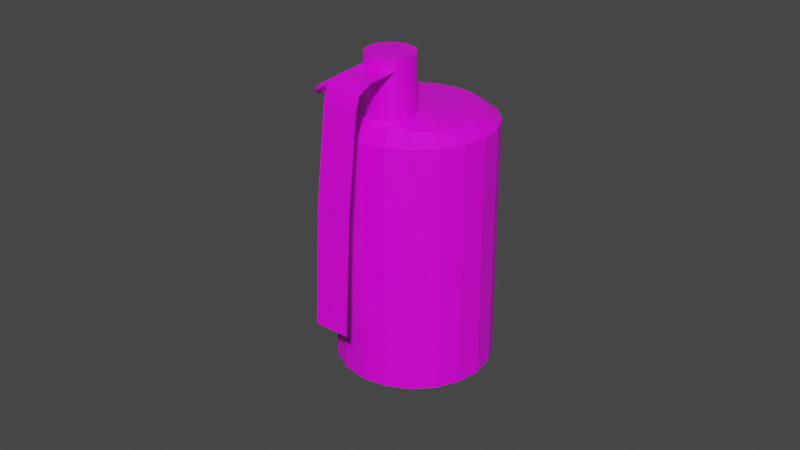 # Source: smoke_grenade.blend  (saved by Blender 3.0.42; exported with 4.5.12 LTS)
import bpy
from mathutils import Matrix  # noqa: F401  (used for matrix-valued properties, if any)

bpy.ops.wm.read_factory_settings(use_empty=True)
scene = bpy.context.scene
scene.name = 'Scene'

# ---- collections
col_collection = bpy.data.collections.new('Collection'); scene.collection.children.link(col_collection)

# ---- images (referenced by path relative to the original .blend; pixels are not part of the script)
import os
ASSET_DIR = os.environ.get("B2B_ASSET_DIR", "")  # directory of the original .blend (textures are referenced by path, not embedded)
HERE = os.path.dirname(os.path.abspath(__file__))  # packed textures are extracted next to this script under _unpacked/

def load_image(name, relpath, width, height, colorspace="sRGB"):
    """Load a texture the original file referenced (path relative to the .blend, or extracted next to this script)."""
    p = next((c for c in (os.path.join(HERE, relpath), os.path.join(ASSET_DIR, relpath)) if relpath and os.path.exists(c)), "")
    if p:
        img = bpy.data.images.load(p, check_existing=True)
        img.name = name
    else:  # same state as the original file: an image datablock whose file is absent (Cycles renders it pink)
        img = bpy.data.images.new(name, width, height)
        img.source = "FILE"
        img.filepath = "//" + (relpath or name)
    img.colorspace_settings.name = colorspace
    return img
img_texture = load_image('texture', 'texture.png', 1024, 1024, 'sRGB')

# ---- materials (node trees are filled in below, after node groups)
mat_material = bpy.data.materials.new('Material')
mat_material.alpha_threshold = 0.0
mat_material.use_transparent_shadow = False
mat_material.line_color = (0.0, 0.0, 0.0, 1.0)

# ---- material node trees
mat_material.use_nodes = True; mat_material.node_tree.nodes.clear()
_N = mat_material.node_tree.nodes; _L = mat_material.node_tree.links
n0 = _N.new('ShaderNodeOutputMaterial'); n0.name = 'Material Output'; n0.location = (300, 300)
n1 = _N.new('ShaderNodeBsdfPrincipled'); n1.name = 'Principled BSDF'; n1.location = (10, 300)
n1.distribution = 'GGX'
n1.subsurface_method = 'RANDOM_WALK_SKIN'
n1.inputs[2].default_value = 0.4
n1.inputs[3].default_value = 1.45
n1.inputs[27].default_value = (0.0, 0.0, 0.0, 1.0)
n1.inputs[28].default_value = 1.0
n2 = _N.new('ShaderNodeTexImage'); n2.name = 'Изображение-текстура'; n2.location = (-280, 284)
n2.image = img_texture
_L.new(n1.outputs[0], n0.inputs[0])
_L.new(n2.outputs[0], n1.inputs[0])
n0.is_active_output = True

# ---- world
world_world = bpy.data.worlds.new('World'); scene.world = world_world
world_world.use_nodes = True; world_world.node_tree.nodes.clear()
_N = world_world.node_tree.nodes; _L = world_world.node_tree.links
n0 = _N.new('ShaderNodeOutputWorld'); n0.name = 'World Output'; n0.location = (300, 300)
n1 = _N.new('ShaderNodeBackground'); n1.name = 'Background'; n1.location = (10, 300)
n1.inputs[0].default_value = (0.05088, 0.05088, 0.05088, 1.0)
_L.new(n1.outputs[0], n0.inputs[0])
n0.is_active_output = True
world_world.color = (0.05088, 0.05088, 0.05088)
world_world.use_sun_shadow = False
world_world.sun_shadow_jitter_overblur = 0.0

# ---- meshes
me_001 = bpy.data.meshes.new('Окружность.001')
me_001.from_pydata([(0.0, 1.0, 0.1), (1.49e-08, 0.9, -1.49e-08), (0.0, 1.0, -0.1), (-1.49e-08, 1.1, 2.235e-08), (0.1951, 0.9808, 0.1), (0.1756, 0.8827, -1.304e-08), (0.1951, 0.9808, -0.1), (0.2146, 1.079, 2.049e-08), (0.3827, 0.9239, 0.1), (0.3444, 0.8315, -1.304e-08), (0.3827, 0.9239, -0.1), (0.421, 1.016, 2.794e-08), (0.5556, 0.8315, 0.1), (0.5, 0.7483, -1.49e-08), (0.5556, 0.8315, -0.1), (0.6111, 0.9146, 2.421e-08), (0.7071, 0.7071, 0.1), (0.6364, 0.6364, -1.49e-08), (0.7071, 0.7071, -0.1), (0.7778, 0.7778, 2.235e-08), (0.8315, 0.5556, 0.1), (0.7483, 0.5, -1.211e-08), (0.8315, 0.5556, -0.1), (0.9146, 0.6111, 2.701e-08), (0.9239, 0.3827, 0.1), (0.8315, 0.3444, -1.397e-08), (0.9239, 0.3827, -0.1), (1.016, 0.421, 2.328e-08), (0.9808, 0.1951, 0.1), (0.8827, 0.1756, -1.537e-08), (0.9808, 0.1951, -0.1), (1.079, 0.2146, 2.375e-08), (1.0, 1.192e-08, 0.1), (0.9, 2.035e-08, -1.51e-08), (1.0, 1.192e-08, -0.1), (1.1, 3.496e-09, 2.384e-08), (0.9808, -0.1951, 0.1), (0.8827, -0.1756, -1.49e-08), (0.9808, -0.1951, -0.1), (1.079, -0.2146, 2.375e-08), (0.9239, -0.3827, 0.1), (0.8315, -0.3444, -1.397e-08), (0.9239, -0.3827, -0.1), (1.016, -0.421, 2.328e-08), (0.8315, -0.5556, 0.1), (0.7483, -0.5, -1.304e-08), (0.8315, -0.5556, -0.1), (0.9146, -0.6111, 2.515e-08), (0.7071, -0.7071, 0.1), (0.6364, -0.6364, -1.676e-08), (0.7071, -0.7071, -0.1), (0.7778, -0.7778, 2.421e-08), (0.5556, -0.8315, 0.1), (0.5, -0.7483, -1.676e-08), (0.5556, -0.8315, -0.1), (0.6111, -0.9146, 2.421e-08), (0.3827, -0.9239, 0.1), (0.3444, -0.8315, -1.49e-08), (0.3827, -0.9239, -0.1), (0.421, -1.016, 2.608e-08), (0.1951, -0.9808, 0.1), (0.1756, -0.8827, -1.304e-08), (0.1951, -0.9808, -0.1), (0.2146, -1.079, 2.049e-08), (8.742e-08, -1.0, 0.1), (8.742e-08, -0.9, -1.49e-08), (8.742e-08, -1.0, -0.1), (8.742e-08, -1.1, 2.235e-08), (-0.1951, -0.9808, 0.1), (-0.1756, -0.8827, -1.304e-08), (-0.1951, -0.9808, -0.1), (-0.2146, -1.079, 2.235e-08), (-0.3827, -0.9239, 0.1), (-0.3444, -0.8315, -1.49e-08), (-0.3827, -0.9239, -0.1), (-0.421, -1.016, 2.421e-08), (-0.5556, -0.8315, 0.1), (-0.5, -0.7483, -1.49e-08), (-0.5556, -0.8315, -0.1), (-0.6111, -0.9146, 2.421e-08), (-0.7071, -0.7071, 0.1), (-0.6364, -0.6364, -1.676e-08), (-0.7071, -0.7071, -0.1), (-0.7778, -0.7778, 2.421e-08), (-0.8315, -0.5556, 0.1), (-0.7483, -0.5, -1.304e-08), (-0.8315, -0.5556, -0.1), (-0.9146, -0.6111, 2.608e-08), (-0.9239, -0.3827, 0.1), (-0.8315, -0.3444, -1.397e-08), (-0.9239, -0.3827, -0.1), (-1.016, -0.421, 2.328e-08), (-0.9808, -0.1951, 0.1), (-0.8827, -0.1756, -1.537e-08), (-0.9808, -0.1951, -0.1), (-1.079, -0.2146, 2.375e-08), (-1.0, -4.371e-08, 0.1), (-0.9, -4.793e-08, -1.51e-08), (-1.0, -4.371e-08, -0.1), (-1.1, -3.95e-08, 2.384e-08), (-0.9808, 0.1951, 0.1), (-0.8827, 0.1756, -1.49e-08), (-0.9808, 0.1951, -0.1), (-1.079, 0.2146, 2.328e-08), (-0.9239, 0.3827, 0.1), (-0.8315, 0.3444, -1.397e-08), (-0.9239, 0.3827, -0.1), (-1.016, 0.421, 2.328e-08), (-0.8315, 0.5556, 0.1), (-0.7483, 0.5, -1.304e-08), (-0.8315, 0.5556, -0.1), (-0.9146, 0.6111, 2.608e-08), (-0.7071, 0.7071, 0.1), (-0.6364, 0.6364, -1.49e-08), (-0.7071, 0.7071, -0.1), (-0.7778, 0.7778, 2.235e-08), (-0.5556, 0.8315, 0.1), (-0.5, 0.7483, -1.676e-08), (-0.5556, 0.8315, -0.1), (-0.6111, 0.9146, 2.421e-08), (-0.3827, 0.9239, 0.1), (-0.3444, 0.8315, -1.49e-08), (-0.3827, 0.9239, -0.1), (-0.421, 1.016, 2.794e-08), (-0.1951, 0.9808, 0.1), (-0.1756, 0.8827, -1.49e-08), (-0.1951, 0.9808, -0.1), (-0.2146, 1.079, 2.235e-08), (-2.427, 3.735, -7.585), (1.086, 3.059, -1.588), (-1.865, 3.525, -7.938), (1.648, 2.849, -1.941), (-1.396, 3.121, -8.258), (2.116, 2.446, -2.261), (-1.068, 2.564, -8.513), (2.445, 1.888, -2.516), (-0.9107, 1.906, -8.679), (2.602, 1.231, -2.682), (-0.9408, 1.214, -8.74), (2.572, 0.5383, -2.743), (-1.155, 0.5538, -8.688), (2.358, -0.1218, -2.691), (-1.532, -0.009236, -8.531), (1.98, -0.6848, -2.534), (-2.036, -0.42, -8.282), (1.477, -1.096, -2.285), (-2.617, -0.6383, -7.967), (0.8961, -1.314, -1.97), (-3.217, -0.6429, -7.615), (0.2954, -1.318, -1.618), (-3.779, -0.4332, -7.262), (-0.2666, -1.109, -1.265), (-4.248, -0.02971, -6.943), (-0.7348, -0.7053, -0.9457), (-4.576, 0.528, -6.687), (-1.064, -0.1476, -0.6903), (-4.733, 1.185, -6.521), (-1.221, 0.5097, -0.5243), (-4.703, 1.878, -6.461), (-1.19, 1.202, -0.4639), (-4.489, 2.538, -6.512), (-0.9762, 1.862, -0.5151), (-4.112, 3.101, -6.67), (-0.5988, 2.425, -0.6727), (-3.608, 3.512, -6.918), (-0.09511, 2.836, -0.9215), (-3.027, 3.73, -7.234), (0.4855, 3.055, -1.237), (1.61, 2.436, -1.622), (1.158, 2.605, -1.338), (1.988, 2.111, -1.88), (2.252, 1.662, -2.086), (2.379, 1.132, -2.22), (2.355, 0.5743, -2.268), (2.182, 0.04243, -2.227), (1.878, -0.4112, -2.1), (1.472, -0.7422, -1.9), (1.004, -0.9181, -1.645), (0.5205, -0.9217, -1.362), (0.06766, -0.7528, -1.078), (-0.3096, -0.4277, -0.8204), (-0.5745, 0.02164, -0.6146), (-0.701, 0.5513, -0.4809), (-0.6767, 1.109, -0.4322), (-0.5041, 1.641, -0.4734), (-0.2, 2.095, -0.6004), (0.2058, 2.426, -0.8009), (0.6736, 2.602, -1.055), (1.012, 0.4822, -1.325), (0.8353, 0.5481, -1.214), (1.159, 0.3553, -1.425), (1.263, 0.18, -1.505), (1.312, -0.02667, -1.558), (1.302, -0.2444, -1.577), (1.235, -0.452, -1.56), (1.116, -0.629, -1.511), (0.9581, -0.7581, -1.433), (0.7756, -0.8267, -1.333), (0.5867, -0.8282, -1.223), (0.4101, -0.7622, -1.112), (0.2628, -0.6354, -1.012), (0.1595, -0.4601, -0.9313), (0.1101, -0.2534, -0.8791), (0.1196, -0.03566, -0.8601), (0.187, 0.1719, -0.8762), (0.3056, 0.3489, -0.9258), (0.464, 0.478, -1.004), (0.6465, 0.5467, -1.103), (1.798, 0.3023, 0.04372), (1.629, 0.3655, 0.15), (1.939, 0.1808, -0.05258), (2.038, 0.01289, -0.1295), (2.085, -0.1851, -0.1795), (2.076, -0.3937, -0.1977), (2.012, -0.5925, -0.1823), (1.898, -0.762, -0.1348), (1.747, -0.8857, -0.05988), (1.572, -0.9515, 0.03513), (1.391, -0.9528, 0.1409), (1.222, -0.8897, 0.2472), (1.081, -0.7682, 0.3435), (0.9815, -0.6002, 0.4204), (0.9343, -0.4023, 0.4704), (0.9433, -0.1937, 0.4886), (1.008, 0.005117, 0.4732), (1.122, 0.1747, 0.4257), (1.273, 0.2984, 0.3508), (1.448, 0.3641, 0.2558), (0.6761, -1.534, 0.08017), (1.549, -1.688, -0.4482), (1.032, 0.1401, 0.1796), (1.904, -0.01388, -0.3487), (0.5176, -1.902, -0.07437), (1.39, -2.056, -0.6027), (0.3088, -1.985, -0.395), (1.181, -2.139, -0.9234), (-1.062, -2.055, -2.638), (-0.1894, -2.209, -3.166), (-2.792, -1.926, -5.533), (-1.92, -2.08, -6.061)], [], [(0, 4, 7, 3), (1, 5, 4, 0), (2, 6, 5, 1), (3, 7, 6, 2), (4, 8, 11, 7), (5, 9, 8, 4), (6, 10, 9, 5), (7, 11, 10, 6), (8, 12, 15, 11), (9, 13, 12, 8), (10, 14, 13, 9), (11, 15, 14, 10), (12, 16, 19, 15), (13, 17, 16, 12), (14, 18, 17, 13), (15, 19, 18, 14), (16, 20, 23, 19), (17, 21, 20, 16), (18, 22, 21, 17), (19, 23, 22, 18), (20, 24, 27, 23), (21, 25, 24, 20), (22, 26, 25, 21), (23, 27, 26, 22), (24, 28, 31, 27), (25, 29, 28, 24), (26, 30, 29, 25), (27, 31, 30, 26), (28, 32, 35, 31), (29, 33, 32, 28), (30, 34, 33, 29), (31, 35, 34, 30), (32, 36, 39, 35), (33, 37, 36, 32), (34, 38, 37, 33), (35, 39, 38, 34), (36, 40, 43, 39), (37, 41, 40, 36), (38, 42, 41, 37), (39, 43, 42, 38), (40, 44, 47, 43), (41, 45, 44, 40), (42, 46, 45, 41), (43, 47, 46, 42), (44, 48, 51, 47), (45, 49, 48, 44), (46, 50, 49, 45), (47, 51, 50, 46), (48, 52, 55, 51), (49, 53, 52, 48), (50, 54, 53, 49), (51, 55, 54, 50), (52, 56, 59, 55), (53, 57, 56, 52), (54, 58, 57, 53), (55, 59, 58, 54), (56, 60, 63, 59), (57, 61, 60, 56), (58, 62, 61, 57), (59, 63, 62, 58), (60, 64, 67, 63), (61, 65, 64, 60), (62, 66, 65, 61), (63, 67, 66, 62), (64, 68, 71, 67), (65, 69, 68, 64), (66, 70, 69, 65), (67, 71, 70, 66), (68, 72, 75, 71), (69, 73, 72, 68), (70, 74, 73, 69), (71, 75, 74, 70), (72, 76, 79, 75), (73, 77, 76, 72), (74, 78, 77, 73), (75, 79, 78, 74), (76, 80, 83, 79), (77, 81, 80, 76), (78, 82, 81, 77), (79, 83, 82, 78), (80, 84, 87, 83), (81, 85, 84, 80), (82, 86, 85, 81), (83, 87, 86, 82), (84, 88, 91, 87), (85, 89, 88, 84), (86, 90, 89, 85), (87, 91, 90, 86), (88, 92, 95, 91), (89, 93, 92, 88), (90, 94, 93, 89), (91, 95, 94, 90), (92, 96, 99, 95), (93, 97, 96, 92), (94, 98, 97, 93), (95, 99, 98, 94), (96, 100, 103, 99), (97, 101, 100, 96), (98, 102, 101, 97), (99, 103, 102, 98), (100, 104, 107, 103), (101, 105, 104, 100), (102, 106, 105, 101), (103, 107, 106, 102), (104, 108, 111, 107), (105, 109, 108, 104), (106, 110, 109, 105), (107, 111, 110, 106), (108, 112, 115, 111), (109, 113, 112, 108), (110, 114, 113, 109), (111, 115, 114, 110), (112, 116, 119, 115), (113, 117, 116, 112), (114, 118, 117, 113), (115, 119, 118, 114), (116, 120, 123, 119), (117, 121, 120, 116), (118, 122, 121, 117), (119, 123, 122, 118), (120, 124, 127, 123), (121, 125, 124, 120), (122, 126, 125, 121), (123, 127, 126, 122), (124, 0, 3, 127), (125, 1, 0, 124), (126, 2, 1, 125), (127, 3, 2, 126), (128, 129, 131, 130), (130, 131, 133, 132), (132, 133, 135, 134), (134, 135, 137, 136), (136, 137, 139, 138), (138, 139, 141, 140), (140, 141, 143, 142), (142, 143, 145, 144), (144, 145, 147, 146), (146, 147, 149, 148), (148, 149, 151, 150), (150, 151, 153, 152), (152, 153, 155, 154), (154, 155, 157, 156), (156, 157, 159, 158), (158, 159, 161, 160), (160, 161, 163, 162), (162, 163, 165, 164), (129, 167, 187, 169), (164, 165, 167, 166), (166, 167, 129, 128), (128, 130, 132, 134, 136, 138, 140, 142, 144, 146, 148, 150, 152, 154, 156, 158, 160, 162, 164, 166), (183, 182, 202, 203), (135, 133, 170, 171), (145, 143, 175, 176), (131, 129, 169, 168), (155, 153, 180, 181), (165, 163, 185, 186), (141, 139, 173, 174), (151, 149, 178, 179), (161, 159, 183, 184), (137, 135, 171, 172), (147, 145, 176, 177), (157, 155, 181, 182), (167, 165, 186, 187), (133, 131, 168, 170), (143, 141, 174, 175), (153, 151, 179, 180), (163, 161, 184, 185), (139, 137, 172, 173), (149, 147, 177, 178), (159, 157, 182, 183), (200, 199, 219, 220), (176, 175, 195, 196), (168, 169, 189, 188), (184, 183, 203, 204), (177, 176, 196, 197), (170, 168, 188, 190), (185, 184, 204, 205), (178, 177, 197, 198), (171, 170, 190, 191), (186, 185, 205, 206), (179, 178, 198, 199), (172, 171, 191, 192), (187, 186, 206, 207), (180, 179, 199, 200), (173, 172, 192, 193), (169, 187, 207, 189), (181, 180, 200, 201), (174, 173, 193, 194), (182, 181, 201, 202), (175, 174, 194, 195), (208, 209, 227, 226, 225, 224, 223, 222, 221, 220, 219, 218, 217, 216, 215, 214, 213, 212, 211, 210), (193, 192, 212, 213), (189, 207, 227, 209), (201, 200, 220, 221), (194, 193, 213, 214), (202, 201, 221, 222), (195, 194, 214, 215), (203, 202, 222, 223), (196, 195, 215, 216), (188, 189, 209, 208), (204, 203, 223, 224), (197, 196, 216, 217), (190, 188, 208, 210), (205, 204, 224, 225), (198, 197, 217, 218), (191, 190, 210, 211), (206, 205, 225, 226), (199, 198, 218, 219), (192, 191, 211, 212), (207, 206, 226, 227), (228, 229, 231, 230), (229, 228, 232, 233), (233, 232, 234, 235), (235, 234, 236, 237), (237, 236, 238, 239)])
_uv = me_001.uv_layers.new(name='UVMap')
_uv.uv.foreach_set('vector', [0.8924, 0.6195, 0.8925, 0.6329, 0.8831, 0.633, 0.8831, 0.6195, 0.9027, 0.6195, 0.9028, 0.633, 0.8925, 0.6329, 0.8924, 0.6195, 0.8737, 0.6196, 0.8738, 0.6331, 0.8635, 0.6331, 0.8635, 0.6196, 0.8831, 0.6195, 0.8831, 0.633, 0.8738, 0.6331, 0.8737, 0.6196, 0.8925, 0.6329, 0.8925, 0.6464, 0.8832, 0.6465, 0.8831, 0.633, 0.9028, 0.633, 0.9028, 0.6464, 0.8925, 0.6464, 0.8925, 0.6329, 0.8738, 0.6331, 0.8738, 0.6466, 0.8635, 0.6465, 0.8635, 0.6331, 0.8831, 0.633, 0.8832, 0.6465, 0.8738, 0.6466, 0.8738, 0.6331, 0.8925, 0.6464, 0.8925, 0.6599, 0.8832, 0.66, 0.8832, 0.6465, 0.9028, 0.6464, 0.9028, 0.6599, 0.8925, 0.6599, 0.8925, 0.6464, 0.8738, 0.6466, 0.8738, 0.66, 0.8635, 0.66, 0.8635, 0.6465, 0.8832, 0.6465, 0.8832, 0.66, 0.8738, 0.66, 0.8738, 0.6466, 0.8925, 0.6599, 0.8926, 0.6734, 0.8832, 0.6734, 0.8832, 0.66, 0.9028, 0.6599, 0.9029, 0.6734, 0.8926, 0.6734, 0.8925, 0.6599, 0.8738, 0.66, 0.8738, 0.6735, 0.8636, 0.6735, 0.8635, 0.66, 0.8832, 0.66, 0.8832, 0.6734, 0.8738, 0.6735, 0.8738, 0.66, 0.8926, 0.6734, 0.8926, 0.6869, 0.8832, 0.687, 0.8832, 0.6734, 0.9029, 0.6734, 0.9029, 0.6869, 0.8926, 0.6869, 0.8926, 0.6734, 0.8738, 0.6735, 0.8738, 0.687, 0.8636, 0.6869, 0.8636, 0.6735, 0.8832, 0.6734, 0.8832, 0.687, 0.8738, 0.687, 0.8738, 0.6735, 0.8926, 0.6869, 0.8926, 0.7005, 0.8832, 0.7005, 0.8832, 0.687, 0.9029, 0.6869, 0.903, 0.7004, 0.8926, 0.7005, 0.8926, 0.6869, 0.8738, 0.687, 0.8738, 0.7005, 0.8635, 0.7003, 0.8636, 0.6869, 0.8832, 0.687, 0.8832, 0.7005, 0.8738, 0.7005, 0.8738, 0.687, 0.8926, 0.7005, 0.8927, 0.7142, 0.8831, 0.7142, 0.8832, 0.7005, 0.903, 0.7004, 0.9032, 0.7141, 0.8927, 0.7142, 0.8926, 0.7005, 0.8738, 0.7005, 0.8736, 0.7141, 0.8633, 0.7137, 0.8635, 0.7003, 0.8832, 0.7005, 0.8831, 0.7142, 0.8736, 0.7141, 0.8738, 0.7005, 0.8927, 0.7142, 0.8928, 0.7282, 0.8827, 0.7283, 0.8831, 0.7142, 0.9032, 0.7141, 0.9036, 0.7278, 0.8928, 0.7282, 0.8927, 0.7142, 0.8736, 0.7141, 0.873, 0.7279, 0.8627, 0.7271, 0.8633, 0.7137, 0.8831, 0.7142, 0.8827, 0.7283, 0.873, 0.7279, 0.8736, 0.7141, 0.8928, 0.7282, 0.8934, 0.7432, 0.8821, 0.7439, 0.8827, 0.7283, 0.9036, 0.7278, 0.9046, 0.7418, 0.8934, 0.7432, 0.8928, 0.7282, 0.873, 0.7279, 0.8716, 0.7422, 0.8611, 0.7402, 0.8627, 0.7271, 0.8827, 0.7283, 0.8821, 0.7439, 0.8716, 0.7422, 0.873, 0.7279, 0.8941, 0.3085, 0.8927, 0.3228, 0.883, 0.3223, 0.8836, 0.3068, 0.9046, 0.3105, 0.903, 0.3236, 0.8927, 0.3228, 0.8941, 0.3085, 0.8723, 0.3075, 0.8729, 0.3224, 0.8622, 0.3228, 0.8612, 0.3089, 0.8836, 0.3068, 0.883, 0.3223, 0.8729, 0.3224, 0.8723, 0.3075, 0.8927, 0.3228, 0.8921, 0.3365, 0.8827, 0.3364, 0.883, 0.3223, 0.903, 0.3236, 0.9024, 0.3369, 0.8921, 0.3365, 0.8927, 0.3228, 0.8729, 0.3224, 0.8731, 0.3365, 0.8625, 0.3366, 0.8622, 0.3228, 0.883, 0.3223, 0.8827, 0.3364, 0.8731, 0.3365, 0.8729, 0.3224, 0.8921, 0.3365, 0.8919, 0.3501, 0.8825, 0.3501, 0.8827, 0.3364, 0.9024, 0.3369, 0.9022, 0.3503, 0.8919, 0.3501, 0.8921, 0.3365, 0.8731, 0.3365, 0.8731, 0.3502, 0.8627, 0.3502, 0.8625, 0.3366, 0.8827, 0.3364, 0.8825, 0.3501, 0.8731, 0.3502, 0.8731, 0.3365, 0.8919, 0.3501, 0.8919, 0.3636, 0.8825, 0.3637, 0.8825, 0.3501, 0.9022, 0.3503, 0.9021, 0.3637, 0.8919, 0.3636, 0.8919, 0.3501, 0.8731, 0.3502, 0.8731, 0.3637, 0.8628, 0.3637, 0.8627, 0.3502, 0.8825, 0.3501, 0.8825, 0.3637, 0.8731, 0.3637, 0.8731, 0.3502, 0.8919, 0.3636, 0.8919, 0.3771, 0.8825, 0.3772, 0.8825, 0.3637, 0.9021, 0.3637, 0.9021, 0.3771, 0.8919, 0.3771, 0.8919, 0.3636, 0.8731, 0.3637, 0.8731, 0.3772, 0.8629, 0.3772, 0.8628, 0.3637, 0.8825, 0.3637, 0.8825, 0.3772, 0.8731, 0.3772, 0.8731, 0.3637, 0.8919, 0.3771, 0.8919, 0.3906, 0.8825, 0.3906, 0.8825, 0.3772, 0.9021, 0.3771, 0.9021, 0.3906, 0.8919, 0.3906, 0.8919, 0.3771, 0.8731, 0.3772, 0.8732, 0.3907, 0.8629, 0.3907, 0.8629, 0.3772, 0.8825, 0.3772, 0.8825, 0.3906, 0.8732, 0.3907, 0.8731, 0.3772, 0.8919, 0.3906, 0.8919, 0.404, 0.8826, 0.4041, 0.8825, 0.3906, 0.9021, 0.3906, 0.9022, 0.4041, 0.8919, 0.404, 0.8919, 0.3906, 0.8732, 0.3907, 0.8732, 0.4042, 0.8629, 0.4041, 0.8629, 0.3907, 0.8825, 0.3906, 0.8826, 0.4041, 0.8732, 0.4042, 0.8732, 0.3907, 0.8919, 0.404, 0.8919, 0.4175, 0.8826, 0.4176, 0.8826, 0.4041, 0.9022, 0.4041, 0.9022, 0.4175, 0.8919, 0.4175, 0.8919, 0.404, 0.8732, 0.4042, 0.8732, 0.4176, 0.863, 0.4176, 0.8629, 0.4041, 0.8826, 0.4041, 0.8826, 0.4176, 0.8732, 0.4176, 0.8732, 0.4042, 0.8919, 0.4175, 0.892, 0.4309, 0.8826, 0.431, 0.8826, 0.4176, 0.9022, 0.4175, 0.9022, 0.431, 0.892, 0.4309, 0.8919, 0.4175, 0.8732, 0.4176, 0.8733, 0.4311, 0.863, 0.4311, 0.863, 0.4176, 0.8826, 0.4176, 0.8826, 0.431, 0.8733, 0.4311, 0.8732, 0.4176, 0.892, 0.4309, 0.892, 0.4444, 0.8826, 0.4445, 0.8826, 0.431, 0.9022, 0.431, 0.9023, 0.4444, 0.892, 0.4444, 0.892, 0.4309, 0.8733, 0.4311, 0.8733, 0.4445, 0.863, 0.4445, 0.863, 0.4311, 0.8826, 0.431, 0.8826, 0.4445, 0.8733, 0.4445, 0.8733, 0.4311, 0.892, 0.4444, 0.892, 0.4579, 0.8827, 0.4579, 0.8826, 0.4445, 0.9023, 0.4444, 0.9023, 0.4579, 0.892, 0.4579, 0.892, 0.4444, 0.8733, 0.4445, 0.8733, 0.458, 0.8631, 0.458, 0.863, 0.4445, 0.8826, 0.4445, 0.8827, 0.4579, 0.8733, 0.458, 0.8733, 0.4445, 0.892, 0.4579, 0.8921, 0.4713, 0.8827, 0.4714, 0.8827, 0.4579, 0.9023, 0.4579, 0.9023, 0.4714, 0.8921, 0.4713, 0.892, 0.4579, 0.8733, 0.458, 0.8734, 0.4715, 0.8631, 0.4714, 0.8631, 0.458, 0.8827, 0.4579, 0.8827, 0.4714, 0.8734, 0.4715, 0.8733, 0.458, 0.8921, 0.4713, 0.8921, 0.4848, 0.8828, 0.4849, 0.8827, 0.4714, 0.9023, 0.4714, 0.9024, 0.4848, 0.8921, 0.4848, 0.8921, 0.4713, 0.8734, 0.4715, 0.8734, 0.4849, 0.8631, 0.4849, 0.8631, 0.4714, 0.8827, 0.4714, 0.8828, 0.4849, 0.8734, 0.4849, 0.8734, 0.4715, 0.8921, 0.4848, 0.8921, 0.4983, 0.8828, 0.4983, 0.8828, 0.4849, 0.9024, 0.4848, 0.9024, 0.4983, 0.8921, 0.4983, 0.8921, 0.4848, 0.8734, 0.4849, 0.8734, 0.4984, 0.8632, 0.4984, 0.8631, 0.4849, 0.8828, 0.4849, 0.8828, 0.4983, 0.8734, 0.4984, 0.8734, 0.4849, 0.8921, 0.4983, 0.8922, 0.5117, 0.8828, 0.5118, 0.8828, 0.4983, 0.9024, 0.4983, 0.9024, 0.5117, 0.8922, 0.5117, 0.8921, 0.4983, 0.8734, 0.4984, 0.8735, 0.5119, 0.8632, 0.5118, 0.8632, 0.4984, 0.8828, 0.4983, 0.8828, 0.5118, 0.8735, 0.5119, 0.8734, 0.4984, 0.8922, 0.5117, 0.8922, 0.5252, 0.8829, 0.5253, 0.8828, 0.5118, 0.9024, 0.5117, 0.9025, 0.5252, 0.8922, 0.5252, 0.8922, 0.5117, 0.8735, 0.5119, 0.8735, 0.5253, 0.8632, 0.5253, 0.8632, 0.5118, 0.8828, 0.5118, 0.8829, 0.5253, 0.8735, 0.5253, 0.8735, 0.5119, 0.8922, 0.5252, 0.8922, 0.5387, 0.8829, 0.5387, 0.8829, 0.5253, 0.9025, 0.5252, 0.9025, 0.5387, 0.8922, 0.5387, 0.8922, 0.5252, 0.8735, 0.5253, 0.8735, 0.5388, 0.8633, 0.5388, 0.8632, 0.5253, 0.8829, 0.5253, 0.8829, 0.5387, 0.8735, 0.5388, 0.8735, 0.5253, 0.8922, 0.5387, 0.8923, 0.5521, 0.8829, 0.5522, 0.8829, 0.5387, 0.9025, 0.5387, 0.9025, 0.5521, 0.8923, 0.5521, 0.8922, 0.5387, 0.8735, 0.5388, 0.8736, 0.5523, 0.8633, 0.5522, 0.8633, 0.5388, 0.8829, 0.5387, 0.8829, 0.5522, 0.8736, 0.5523, 0.8735, 0.5388, 0.8923, 0.5521, 0.8923, 0.5656, 0.883, 0.5657, 0.8829, 0.5522, 0.9025, 0.5521, 0.9026, 0.5656, 0.8923, 0.5656, 0.8923, 0.5521, 0.8736, 0.5523, 0.8736, 0.5657, 0.8633, 0.5657, 0.8633, 0.5522, 0.8829, 0.5522, 0.883, 0.5657, 0.8736, 0.5657, 0.8736, 0.5523, 0.8923, 0.5656, 0.8923, 0.5791, 0.883, 0.5791, 0.883, 0.5657, 0.9026, 0.5656, 0.9026, 0.5791, 0.8923, 0.5791, 0.8923, 0.5656, 0.8736, 0.5657, 0.8736, 0.5792, 0.8634, 0.5792, 0.8633, 0.5657, 0.883, 0.5657, 0.883, 0.5791, 0.8736, 0.5792, 0.8736, 0.5657, 0.8923, 0.5791, 0.8924, 0.5925, 0.883, 0.5926, 0.883, 0.5791, 0.9026, 0.5791, 0.9027, 0.5926, 0.8924, 0.5925, 0.8923, 0.5791, 0.8736, 0.5792, 0.8737, 0.5927, 0.8634, 0.5926, 0.8634, 0.5792, 0.883, 0.5791, 0.883, 0.5926, 0.8737, 0.5927, 0.8736, 0.5792, 0.8924, 0.5925, 0.8924, 0.606, 0.8831, 0.6061, 0.883, 0.5926, 0.9027, 0.5926, 0.9027, 0.606, 0.8924, 0.606, 0.8924, 0.5925, 0.8737, 0.5927, 0.8737, 0.6061, 0.8634, 0.6061, 0.8634, 0.5926, 0.883, 0.5926, 0.8831, 0.6061, 0.8737, 0.6061, 0.8737, 0.5927, 0.8924, 0.606, 0.8924, 0.6195, 0.8831, 0.6195, 0.8831, 0.6061, 0.9027, 0.606, 0.9027, 0.6195, 0.8924, 0.6195, 0.8924, 0.606, 0.8737, 0.6061, 0.8737, 0.6196, 0.8635, 0.6196, 0.8634, 0.6061, 0.8831, 0.6061, 0.8831, 0.6195, 0.8737, 0.6196, 0.8737, 0.6061, 0.00148, 0.4969, 0.4891, 0.5033, 0.4823, 0.5515, 0.0008452, 0.5455, 0.0008452, 0.5455, 0.4823, 0.5515, 0.4799, 0.5977, 0.0003525, 0.596, 0.0003525, 0.596, 0.4799, 0.5977, 0.4805, 0.644, 0.0001753, 0.6465, 0.0001753, 0.6465, 0.4805, 0.644, 0.4838, 0.6912, 0.0003398, 0.697, 0.0003398, 0.697, 0.4838, 0.6912, 0.4913, 0.741, 0.0008366, 0.7477, 0.0008366, 0.7477, 0.4913, 0.741, 0.4857, 0.7897, 0.001505, 0.7966, 0.001505, 0.7966, 0.4857, 0.7897, 0.4846, 0.8362, 0.002365, 0.8473, 0.002365, 0.8473, 0.4846, 0.8362, 0.4864, 0.8827, 0.003544, 0.8981, 0.003544, 0.8981, 0.4864, 0.8827, 0.491, 0.9301, 0.005068, 0.9489, 0.005068, 0.9489, 0.491, 0.9301, 0.4998, 0.9799, 0.00693, 0.9998, 0.02267, 0.0001753, 0.5038, 0.03223, 0.4945, 0.07948, 0.01947, 0.04812, 0.01947, 0.04812, 0.4945, 0.07948, 0.4897, 0.125, 0.01632, 0.0979, 0.01632, 0.0979, 0.4897, 0.125, 0.4878, 0.1707, 0.01348, 0.1477, 0.01348, 0.1477, 0.4878, 0.1707, 0.4886, 0.2175, 0.01097, 0.1977, 0.01097, 0.1977, 0.4886, 0.2175, 0.4933, 0.267, 0.008783, 0.2477, 0.008783, 0.2477, 0.4933, 0.267, 0.4853, 0.3148, 0.006861, 0.296, 0.006861, 0.296, 0.4853, 0.3148, 0.4817, 0.3606, 0.00503, 0.3461, 0.00503, 0.3461, 0.4817, 0.3606, 0.481, 0.4066, 0.003513, 0.3963, 0.4891, 0.5033, 0.4831, 0.4537, 0.5216, 0.4492, 0.5291, 0.4923, 0.003513, 0.3963, 0.481, 0.4066, 0.4831, 0.4537, 0.002333, 0.4466, 0.002333, 0.4466, 0.4831, 0.4537, 0.4891, 0.5033, 0.00148, 0.4969, 0.7173, 0.3064, 0.6688, 0.3064, 0.6227, 0.2914, 0.5834, 0.2629, 0.5549, 0.2237, 0.5399, 0.1775, 0.5399, 0.129, 0.5549, 0.08291, 0.5834, 0.04367, 0.6227, 0.01516, 0.6688, 0.0001753, 0.7173, 0.0001753, 0.7634, 0.01516, 0.8027, 0.04367, 0.8312, 0.08291, 0.8462, 0.129, 0.8462, 0.1775, 0.8312, 0.2237, 0.8027, 0.2629, 0.7634, 0.2914, 0.573, 0.3851, 0.6039, 0.3612, 0.6868, 0.3769, 0.6747, 0.3863, 0.4805, 0.644, 0.4799, 0.5977, 0.5172, 0.5983, 0.5185, 0.642, 0.4864, 0.8827, 0.4846, 0.8362, 0.5221, 0.8358, 0.5245, 0.8796, 0.4823, 0.5515, 0.4891, 0.5033, 0.526, 0.5148, 0.5189, 0.5556, 0.4878, 0.1707, 0.4897, 0.125, 0.5265, 0.1275, 0.5254, 0.1707, 0.481, 0.4066, 0.4817, 0.3606, 0.5188, 0.3622, 0.5188, 0.4056, 0.4857, 0.7897, 0.4913, 0.741, 0.5286, 0.7516, 0.5226, 0.7928, 0.4945, 0.07948, 0.5038, 0.03223, 0.5396, 0.04551, 0.5304, 0.08541, 0.4853, 0.3148, 0.4933, 0.267, 0.5297, 0.2794, 0.5215, 0.3198, 0.4838, 0.6912, 0.4805, 0.644, 0.5185, 0.642, 0.5225, 0.6857, 0.491, 0.9301, 0.4864, 0.8827, 0.5245, 0.8796, 0.5297, 0.9235, 0.4886, 0.2175, 0.4878, 0.1707, 0.5254, 0.1707, 0.5271, 0.2141, 0.4831, 0.4537, 0.481, 0.4066, 0.5188, 0.4056, 0.5216, 0.4492, 0.4799, 0.5977, 0.4823, 0.5515, 0.5189, 0.5556, 0.5172, 0.5983, 0.4846, 0.8362, 0.4857, 0.7897, 0.5226, 0.7928, 0.5221, 0.8358, 0.4897, 0.125, 0.4945, 0.07948, 0.5304, 0.08541, 0.5265, 0.1275, 0.4817, 0.3606, 0.4853, 0.3148, 0.5215, 0.3198, 0.5188, 0.3622, 0.4913, 0.741, 0.4838, 0.6912, 0.5225, 0.6857, 0.5312, 0.7289, 0.4998, 0.9799, 0.491, 0.9301, 0.5297, 0.9235, 0.5396, 0.9666, 0.4933, 0.267, 0.4886, 0.2175, 0.5271, 0.2141, 0.5334, 0.2571, 0.6456, 0.6783, 0.6458, 0.6631, 0.7565, 0.6644, 0.7563, 0.679, 0.7885, 0.4497, 0.7885, 0.4888, 0.7588, 0.4267, 0.7588, 0.4115, 0.6098, 0.5841, 0.5777, 0.5619, 0.6765, 0.4552, 0.6891, 0.4639, 0.551, 0.4174, 0.573, 0.3851, 0.6747, 0.3863, 0.6661, 0.3989, 0.7776, 0.4122, 0.7885, 0.4497, 0.7588, 0.4115, 0.7545, 0.3968, 0.6473, 0.5953, 0.6098, 0.5841, 0.6891, 0.4639, 0.7037, 0.4683, 0.5399, 0.4549, 0.551, 0.4174, 0.6661, 0.3989, 0.6618, 0.4135, 0.7584, 0.3781, 0.7776, 0.4122, 0.7545, 0.3968, 0.747, 0.3835, 0.6863, 0.5945, 0.6473, 0.5953, 0.7037, 0.4683, 0.7189, 0.468, 0.5409, 0.494, 0.5399, 0.4549, 0.6618, 0.4135, 0.6622, 0.4287, 0.7177, 0.3544, 0.753, 0.3712, 0.7449, 0.3808, 0.7312, 0.3743, 0.7232, 0.5816, 0.6863, 0.5945, 0.7189, 0.468, 0.7333, 0.463, 0.554, 0.5308, 0.5409, 0.494, 0.6622, 0.4287, 0.6673, 0.4431, 0.6796, 0.3457, 0.7177, 0.3544, 0.7312, 0.3743, 0.7163, 0.3709, 0.7544, 0.5581, 0.7232, 0.5816, 0.7333, 0.463, 0.7455, 0.4538, 0.5777, 0.5619, 0.554, 0.5308, 0.6673, 0.4431, 0.6765, 0.4552, 0.6406, 0.3477, 0.6796, 0.3457, 0.7163, 0.3709, 0.7011, 0.3717, 0.7769, 0.5261, 0.7544, 0.5581, 0.7455, 0.4538, 0.7542, 0.4413, 0.6039, 0.3612, 0.6406, 0.3477, 0.7011, 0.3717, 0.6868, 0.3769, 0.7885, 0.4888, 0.7769, 0.5261, 0.7542, 0.4413, 0.7588, 0.4267, 0.5649, 0.6994, 0.553, 0.6908, 0.5444, 0.679, 0.5399, 0.6651, 0.5399, 0.6505, 0.5444, 0.6366, 0.553, 0.6248, 0.5649, 0.6162, 0.5787, 0.6117, 0.5934, 0.6117, 0.6072, 0.6162, 0.6191, 0.6248, 0.6276, 0.6366, 0.6322, 0.6505, 0.6322, 0.6651, 0.6276, 0.679, 0.6191, 0.6908, 0.6072, 0.6994, 0.5934, 0.7039, 0.5787, 0.7039, 0.6519, 0.8764, 0.6509, 0.8612, 0.7614, 0.8541, 0.7624, 0.8687, 0.6477, 0.8003, 0.6472, 0.785, 0.7578, 0.7812, 0.7584, 0.7958, 0.6456, 0.6936, 0.6456, 0.6783, 0.7563, 0.679, 0.7563, 0.6936, 0.653, 0.8916, 0.6519, 0.8764, 0.7624, 0.8687, 0.7634, 0.8833, 0.6456, 0.7088, 0.6456, 0.6936, 0.7563, 0.6936, 0.7563, 0.7082, 0.6542, 0.9068, 0.653, 0.8916, 0.7634, 0.8833, 0.7646, 0.8978, 0.6458, 0.7241, 0.6456, 0.7088, 0.7563, 0.7082, 0.7565, 0.7228, 0.6555, 0.922, 0.6542, 0.9068, 0.7646, 0.8978, 0.7658, 0.9124, 0.6484, 0.8155, 0.6477, 0.8003, 0.7584, 0.7958, 0.759, 0.8104, 0.646, 0.7393, 0.6458, 0.7241, 0.7565, 0.7228, 0.7567, 0.7374, 0.6569, 0.9372, 0.6555, 0.922, 0.7658, 0.9124, 0.7671, 0.927, 0.6492, 0.8307, 0.6484, 0.8155, 0.759, 0.8104, 0.7597, 0.825, 0.6463, 0.7545, 0.646, 0.7393, 0.7567, 0.7374, 0.757, 0.752, 0.6583, 0.9524, 0.6569, 0.9372, 0.7671, 0.927, 0.7685, 0.9415, 0.65, 0.846, 0.6492, 0.8307, 0.7597, 0.825, 0.7605, 0.8396, 0.6467, 0.7698, 0.6463, 0.7545, 0.757, 0.752, 0.7573, 0.7666, 0.6458, 0.6631, 0.646, 0.6478, 0.7567, 0.6497, 0.7565, 0.6644, 0.6509, 0.8612, 0.65, 0.846, 0.7605, 0.8396, 0.7614, 0.8541, 0.6472, 0.785, 0.6467, 0.7698, 0.7573, 0.7666, 0.7578, 0.7812, 0.7889, 0.7825, 0.8608, 0.7825, 0.8608, 0.902, 0.7889, 0.902, 0.8608, 0.7825, 0.7889, 0.7825, 0.7889, 0.7526, 0.8608, 0.7526, 0.8608, 0.7526, 0.7889, 0.7526, 0.7889, 0.7253, 0.8608, 0.7253, 0.8608, 0.7253, 0.7889, 0.7253, 0.7889, 0.542, 0.8608, 0.542, 0.8608, 0.542, 0.7889, 0.542, 0.7889, 0.3068, 0.8608, 0.3068])
_uv.active_render = True
_uv = me_001.uv_layers.new(name='UVКарта')
_uv.uv.foreach_set('vector', [0.0, 0.0, 0.0, 0.0, 0.0, 0.0, 0.0, 0.0, 0.0, 0.0, 0.0, 0.0, 0.0, 0.0, 0.0, 0.0, 0.0, 0.0, 0.0, 0.0, 0.0, 0.0, 0.0, 0.0, 0.0, 0.0, 0.0, 0.0, 0.0, 0.0, 0.0, 0.0, 0.0, 0.0, 0.0, 0.0, 0.0, 0.0, 0.0, 0.0, 0.0, 0.0, 0.0, 0.0, 0.0, 0.0, 0.0, 0.0, 0.0, 0.0, 0.0, 0.0, 0.0, 0.0, 0.0, 0.0, 0.0, 0.0, 0.0, 0.0, 0.0, 0.0, 0.0, 0.0, 0.0, 0.0, 0.0, 0.0, 0.0, 0.0, 0.0, 0.0, 0.0, 0.0, 0.0, 0.0, 0.0, 0.0, 0.0, 0.0, 0.0, 0.0, 0.0, 0.0, 0.0, 0.0, 0.0, 0.0, 0.0, 0.0, 0.0, 0.0, 0.0, 0.0, 0.0, 0.0, 0.0, 0.0, 0.0, 0.0, 0.0, 0.0, 0.0, 0.0, 0.0, 0.0, 0.0, 0.0, 0.0, 0.0, 0.0, 0.0, 0.0, 0.0, 0.0, 0.0, 0.0, 0.0, 0.0, 0.0, 0.0, 0.0, 0.0, 0.0, 0.0, 0.0, 0.0, 0.0, 0.0, 0.0, 0.0, 0.0, 0.0, 0.0, 0.0, 0.0, 0.0, 0.0, 0.0, 0.0, 0.0, 0.0, 0.0, 0.0, 0.0, 0.0, 0.0, 0.0, 0.0, 0.0, 0.0, 0.0, 0.0, 0.0, 0.0, 0.0, 0.0, 0.0, 0.0, 0.0, 0.0, 0.0, 0.0, 0.0, 0.0, 0.0, 0.0, 0.0, 0.0, 0.0, 0.0, 0.0, 0.0, 0.0, 0.0, 0.0, 0.0, 0.0, 0.0, 0.0, 0.0, 0.0, 0.0, 0.0, 0.0, 0.0, 0.0, 0.0, 0.0, 0.0, 0.0, 0.0, 0.0, 0.0, 0.0, 0.0, 0.0, 0.0, 0.0, 0.0, 0.0, 0.0, 0.0, 0.0, 0.0, 0.0, 0.0, 0.0, 0.0, 0.0, 0.0, 0.0, 0.0, 0.0, 0.0, 0.0, 0.0, 0.0, 0.0, 0.0, 0.0, 0.0, 0.0, 0.0, 0.0, 0.0, 0.0, 0.0, 0.0, 0.0, 0.0, 0.0, 0.0, 0.0, 0.0, 0.0, 0.0, 0.0, 0.0, 0.0, 0.0, 0.0, 0.0, 0.0, 0.0, 0.0, 0.0, 0.0, 0.0, 0.0, 0.0, 0.0, 0.0, 0.0, 0.0, 0.0, 0.0, 0.0, 0.0, 0.0, 0.0, 0.0, 0.0, 0.0, 0.0, 0.0, 0.0, 0.0, 0.0, 0.0, 0.0, 0.0, 0.0, 0.0, 0.0, 0.0, 0.0, 0.0, 0.0, 0.0, 0.0, 0.0, 0.0, 0.0, 0.0, 0.0, 0.0, 0.0, 0.0, 0.0, 0.0, 0.0, 0.0, 0.0, 0.0, 0.0, 0.0, 0.0, 0.0, 0.0, 0.0, 0.0, 0.0, 0.0, 0.0, 0.0, 0.0, 0.0, 0.0, 0.0, 0.0, 0.0, 0.0, 0.0, 0.0, 0.0, 0.0, 0.0, 0.0, 0.0, 0.0, 0.0, 0.0, 0.0, 0.0, 0.0, 0.0, 0.0, 0.0, 0.0, 0.0, 0.0, 0.0, 0.0, 0.0, 0.0, 0.0, 0.0, 0.0, 0.0, 0.0, 0.0, 0.0, 0.0, 0.0, 0.0, 0.0, 0.0, 0.0, 0.0, 0.0, 0.0, 0.0, 0.0, 0.0, 0.0, 0.0, 0.0, 0.0, 0.0, 0.0, 0.0, 0.0, 0.0, 0.0, 0.0, 0.0, 0.0, 0.0, 0.0, 0.0, 0.0, 0.0, 0.0, 0.0, 0.0, 0.0, 0.0, 0.0, 0.0, 0.0, 0.0, 0.0, 0.0, 0.0, 0.0, 0.0, 0.0, 0.0, 0.0, 0.0, 0.0, 0.0, 0.0, 0.0, 0.0, 0.0, 0.0, 0.0, 0.0, 0.0, 0.0, 0.0, 0.0, 0.0, 0.0, 0.0, 0.0, 0.0, 0.0, 0.0, 0.0, 0.0, 0.0, 0.0, 0.0, 0.0, 0.0, 0.0, 0.0, 0.0, 0.0, 0.0, 0.0, 0.0, 0.0, 0.0, 0.0, 0.0, 0.0, 0.0, 0.0, 0.0, 0.0, 0.0, 0.0, 0.0, 0.0, 0.0, 0.0, 0.0, 0.0, 0.0, 0.0, 0.0, 0.0, 0.0, 0.0, 0.0, 0.0, 0.0, 0.0, 0.0, 0.0, 0.0, 0.0, 0.0, 0.0, 0.0, 0.0, 0.0, 0.0, 0.0, 0.0, 0.0, 0.0, 0.0, 0.0, 0.0, 0.0, 0.0, 0.0, 0.0, 0.0, 0.0, 0.0, 0.0, 0.0, 0.0, 0.0, 0.0, 0.0, 0.0, 0.0, 0.0, 0.0, 0.0, 0.0, 0.0, 0.0, 0.0, 0.0, 0.0, 0.0, 0.0, 0.0, 0.0, 0.0, 0.0, 0.0, 0.0, 0.0, 0.0, 0.0, 0.0, 0.0, 0.0, 0.0, 0.0, 0.0, 0.0, 0.0, 0.0, 0.0, 0.0, 0.0, 0.0, 0.0, 0.0, 0.0, 0.0, 0.0, 0.0, 0.0, 0.0, 0.0, 0.0, 0.0, 0.0, 0.0, 0.0, 0.0, 0.0, 0.0, 0.0, 0.0, 0.0, 0.0, 0.0, 0.0, 0.0, 0.0, 0.0, 0.0, 0.0, 0.0, 0.0, 0.0, 0.0, 0.0, 0.0, 0.0, 0.0, 0.0, 0.0, 0.0, 0.0, 0.0, 0.0, 0.0, 0.0, 0.0, 0.0, 0.0, 0.0, 0.0, 0.0, 0.0, 0.0, 0.0, 0.0, 0.0, 0.0, 0.0, 0.0, 0.0, 0.0, 0.0, 0.0, 0.0, 0.0, 0.0, 0.0, 0.0, 0.0, 0.0, 0.0, 0.0, 0.0, 0.0, 0.0, 0.0, 0.0, 0.0, 0.0, 0.0, 0.0, 0.0, 0.0, 0.0, 0.0, 0.0, 0.0, 0.0, 0.0, 0.0, 0.0, 0.0, 0.0, 0.0, 0.0, 0.0, 0.0, 0.0, 0.0, 0.0, 0.0, 0.0, 0.0, 0.0, 0.0, 0.0, 0.0, 0.0, 0.0, 0.0, 0.0, 0.0, 0.0, 0.0, 0.0, 0.0, 0.0, 0.0, 0.0, 0.0, 0.0, 0.0, 0.0, 0.0, 0.0, 0.0, 0.0, 0.0, 0.0, 0.0, 0.0, 0.0, 0.0, 0.0, 0.0, 0.0, 0.0, 0.0, 0.0, 0.0, 0.0, 0.0, 0.0, 0.0, 0.0, 0.0, 0.0, 0.0, 0.0, 0.0, 0.0, 0.0, 0.0, 0.0, 0.0, 0.0, 0.0, 0.0, 0.0, 0.0, 0.0, 0.0, 0.0, 0.0, 0.0, 0.0, 0.0, 0.0, 0.0, 0.0, 0.0, 0.0, 0.0, 0.0, 0.0, 0.0, 0.0, 0.0, 0.0, 0.0, 0.0, 0.0, 0.0, 0.0, 0.0, 0.0, 0.0, 0.0, 0.0, 0.0, 0.0, 0.0, 0.0, 0.0, 0.0, 0.0, 0.0, 0.0, 0.0, 0.0, 0.0, 0.0, 0.0, 0.0, 0.0, 0.0, 0.0, 0.0, 0.0, 0.0, 0.0, 0.0, 0.0, 0.0, 0.0, 0.0, 0.0, 0.0, 0.0, 0.0, 0.0, 0.0, 0.0, 0.0, 0.0, 0.0, 0.0, 0.0, 0.0, 0.0, 0.0, 0.0, 0.0, 0.0, 0.0, 0.0, 0.0, 0.0, 0.0, 0.0, 0.0, 0.0, 0.0, 0.0, 0.0, 0.0, 0.0, 0.0, 0.0, 0.0, 0.0, 0.0, 0.0, 0.0, 0.0, 0.0, 0.0, 0.0, 0.0, 0.0, 0.0, 0.0, 0.0, 0.0, 0.0, 0.0, 0.0, 0.0, 0.0, 0.0, 0.0, 0.0, 0.0, 0.0, 0.0, 0.0, 0.0, 0.0, 0.0, 0.0, 0.0, 0.0, 0.0, 0.0, 0.0, 0.0, 0.0, 0.0, 0.0, 0.0, 0.0, 0.0, 0.0, 0.0, 0.0, 0.0, 0.0, 0.0, 0.0, 0.0, 0.0, 0.0, 0.0, 0.0, 0.0, 0.0, 0.0, 0.0, 0.0, 0.0, 0.0, 0.0, 0.0, 0.0, 0.0, 0.0, 0.0, 0.0, 0.0, 0.0, 0.0, 0.0, 0.0, 0.0, 0.0, 0.0, 0.0, 0.0, 0.0, 0.0, 0.0, 0.0, 0.0, 0.0, 0.0, 0.0, 0.0, 0.0, 0.0, 0.0, 0.0, 0.0, 0.0, 0.0, 0.0, 0.0, 0.0, 0.0, 0.0, 0.0, 0.0, 0.0, 0.0, 0.0, 0.0, 0.0, 0.0, 0.0, 0.0, 0.0, 0.0, 0.0, 0.0, 0.0, 0.0, 0.0, 0.0, 0.0, 0.0, 0.0, 0.0, 0.0, 0.0, 0.0, 0.0, 0.0, 0.0, 0.0, 0.0, 0.0, 0.0, 0.0, 0.0, 0.0, 0.0, 0.0, 0.0, 0.0, 0.0, 0.0, 0.0, 0.0, 0.0, 0.0, 0.0, 0.0, 0.0, 0.0, 0.0, 0.0, 0.0, 0.0, 0.0, 0.0, 0.0, 0.0, 0.0, 0.0, 0.0, 0.0, 0.0, 0.0, 0.0, 0.0, 0.0, 0.0, 0.0, 0.0, 0.0, 0.0, 0.0, 0.0, 0.0, 0.0, 0.0, 0.0, 0.0, 0.0, 0.0, 0.0, 0.0, 0.0, 0.0, 0.0, 0.0, 0.0, 0.0, 0.0, 0.0, 0.0, 0.0, 0.0, 0.0, 0.0, 0.0, 0.0, 0.0, 0.0, 0.0, 0.0, 0.0, 0.0, 0.0, 0.0, 0.0, 0.0, 0.0, 0.0, 0.0, 0.0, 0.0, 0.0, 0.0, 0.0, 0.0, 0.0, 0.0, 0.0, 0.0, 0.0, 0.0, 0.0, 0.0, 0.0, 0.0, 0.0, 0.0, 0.0, 0.0, 0.0, 0.0, 0.0, 0.0, 0.0, 0.0, 0.0, 0.0, 0.0, 0.0, 0.0, 0.0, 0.0, 0.0, 0.0, 0.0, 0.0, 0.0, 0.0, 0.0, 0.0, 0.0, 0.0, 0.0, 0.0, 0.0, 0.0, 0.0, 0.0, 0.00202, 0.4939, 0.476, 0.5018, 0.476, 0.5482, 0.0009984, 0.5441, 0.0009984, 0.5441, 0.476, 0.5482, 0.4763, 0.5946, 0.0003783, 0.5943, 0.0003783, 0.5943, 0.4763, 0.5946, 0.477, 0.6411, 0.0001611, 0.6447, 0.0001611, 0.6447, 0.477, 0.6411, 0.4781, 0.6877, 0.0003479, 0.6951, 0.0003479, 0.6951, 0.4781, 0.6877, 0.4796, 0.7343, 0.0009401, 0.7456, 0.0009401, 0.7456, 0.4796, 0.7343, 0.4817, 0.781, 0.001938, 0.7963, 0.001938, 0.7963, 0.4817, 0.781, 0.4845, 0.8278, 0.00334, 0.847, 0.00334, 0.847, 0.4845, 0.8278, 0.4884, 0.875, 0.005141, 0.8978, 0.005141, 0.8978, 0.4884, 0.875, 0.4943, 0.9229, 0.007329, 0.9488, 0.007329, 0.9488, 0.4943, 0.9229, 0.5041, 0.9731, 0.009876, 0.9998, 0.03318, 0.0001611, 0.5091, 0.04459, 0.4983, 0.09128, 0.02875, 0.04759, 0.02875, 0.04759, 0.4983, 0.09128, 0.4918, 0.1362, 0.02433, 0.09681, 0.02433, 0.09681, 0.4918, 0.1362, 0.4875, 0.1811, 0.02022, 0.1461, 0.02022, 0.1461, 0.4875, 0.1811, 0.4844, 0.2263, 0.01646, 0.1954, 0.01646, 0.1954, 0.4844, 0.2263, 0.4819, 0.2718, 0.01308, 0.2449, 0.01308, 0.2449, 0.4819, 0.2718, 0.48, 0.3175, 0.01008, 0.2945, 0.01008, 0.2945, 0.48, 0.3175, 0.4784, 0.3634, 0.007473, 0.3442, 0.007473, 0.3442, 0.4784, 0.3634, 0.4773, 0.4094, 0.005259, 0.394, 0.476, 0.5018, 0.4765, 0.4556, 0.5157, 0.4563, 0.5153, 0.5022, 0.005259, 0.394, 0.4773, 0.4094, 0.4765, 0.4556, 0.00344, 0.4439, 0.00344, 0.4439, 0.4765, 0.4556, 0.476, 0.5018, 0.00202, 0.4939, 0.8484, 0.1279, 0.8484, 0.176, 0.8335, 0.2218, 0.8052, 0.2607, 0.7663, 0.289, 0.7206, 0.3038, 0.6725, 0.3038, 0.6267, 0.289, 0.5878, 0.2607, 0.5595, 0.2218, 0.5447, 0.176, 0.5447, 0.1279, 0.5595, 0.0822, 0.5878, 0.04329, 0.6267, 0.01502, 0.6725, 0.0001611, 0.7206, 0.0001611, 0.7663, 0.01502, 0.8052, 0.04329, 0.8335, 0.0822, 0.5775, 0.3819, 0.6081, 0.3581, 0.6903, 0.3737, 0.6783, 0.383, 0.477, 0.6411, 0.4763, 0.5946, 0.5157, 0.5944, 0.5165, 0.6405, 0.4884, 0.875, 0.4845, 0.8278, 0.5238, 0.8251, 0.5276, 0.8707, 0.476, 0.5482, 0.476, 0.5018, 0.5153, 0.5022, 0.5153, 0.5482, 0.4875, 0.1811, 0.4918, 0.1362, 0.5285, 0.1406, 0.5251, 0.1842, 0.4773, 0.4094, 0.4784, 0.3634, 0.5174, 0.3647, 0.5164, 0.4105, 0.4817, 0.781, 0.4796, 0.7343, 0.5191, 0.733, 0.5211, 0.7792, 0.4983, 0.09128, 0.5091, 0.04459, 0.5444, 0.05896, 0.534, 0.09849, 0.48, 0.3175, 0.4819, 0.2718, 0.5205, 0.2738, 0.5188, 0.3192, 0.4781, 0.6877, 0.477, 0.6411, 0.5165, 0.6405, 0.5176, 0.6868, 0.4943, 0.9229, 0.4884, 0.875, 0.5276, 0.8707, 0.5337, 0.9155, 0.4844, 0.2263, 0.4875, 0.1811, 0.5251, 0.1842, 0.5226, 0.2287, 0.4765, 0.4556, 0.4773, 0.4094, 0.5164, 0.4105, 0.5157, 0.4563, 0.4763, 0.5946, 0.476, 0.5482, 0.5153, 0.5482, 0.5157, 0.5944, 0.4845, 0.8278, 0.4817, 0.781, 0.5211, 0.7792, 0.5238, 0.8251, 0.4918, 0.1362, 0.4983, 0.09128, 0.534, 0.09849, 0.5285, 0.1406, 0.4784, 0.3634, 0.48, 0.3175, 0.5188, 0.3192, 0.5174, 0.3647, 0.4796, 0.7343, 0.4781, 0.6877, 0.5176, 0.6868, 0.5191, 0.733, 0.5041, 0.9731, 0.4943, 0.9229, 0.5337, 0.9155, 0.5444, 0.9591, 0.4819, 0.2718, 0.4844, 0.2263, 0.5226, 0.2287, 0.5205, 0.2738, 0.8765, 0.7232, 0.8766, 0.7081, 0.9864, 0.7094, 0.9863, 0.7238, 0.7912, 0.4459, 0.7912, 0.4846, 0.7617, 0.4231, 0.7617, 0.408, 0.614, 0.5792, 0.5821, 0.5571, 0.6801, 0.4514, 0.6926, 0.46, 0.5557, 0.4139, 0.5775, 0.3819, 0.6783, 0.383, 0.6698, 0.3955, 0.7804, 0.4087, 0.7912, 0.4459, 0.7617, 0.408, 0.7575, 0.3935, 0.6511, 0.5903, 0.614, 0.5792, 0.6926, 0.46, 0.7071, 0.4643, 0.5447, 0.451, 0.5557, 0.4139, 0.6698, 0.3955, 0.6655, 0.41, 0.7613, 0.3749, 0.7804, 0.4087, 0.7575, 0.3935, 0.7501, 0.3803, 0.6899, 0.5894, 0.6511, 0.5903, 0.7071, 0.4643, 0.7222, 0.464, 0.5457, 0.4898, 0.5447, 0.451, 0.6655, 0.41, 0.6659, 0.4251, 0.721, 0.3514, 0.756, 0.3681, 0.748, 0.3776, 0.7343, 0.3711, 0.7265, 0.5767, 0.6899, 0.5894, 0.7222, 0.464, 0.7365, 0.459, 0.5586, 0.5263, 0.5457, 0.4898, 0.6659, 0.4251, 0.6709, 0.4394, 0.6832, 0.3428, 0.721, 0.3514, 0.7343, 0.3711, 0.7196, 0.3677, 0.7574, 0.5533, 0.7265, 0.5767, 0.7365, 0.459, 0.7485, 0.4499, 0.5821, 0.5571, 0.5586, 0.5263, 0.6709, 0.4394, 0.6801, 0.4514, 0.6445, 0.3448, 0.6832, 0.3428, 0.7196, 0.3677, 0.7045, 0.3685, 0.7796, 0.5216, 0.7574, 0.5533, 0.7485, 0.4499, 0.7572, 0.4375, 0.6081, 0.3581, 0.6445, 0.3448, 0.7045, 0.3685, 0.6903, 0.3737, 0.7912, 0.4846, 0.7796, 0.5216, 0.7572, 0.4375, 0.7617, 0.4231, 0.5977, 0.6979, 0.5832, 0.6979, 0.5694, 0.6935, 0.5577, 0.6849, 0.5492, 0.6732, 0.5447, 0.6594, 0.5447, 0.645, 0.5492, 0.6312, 0.5577, 0.6195, 0.5694, 0.611, 0.5832, 0.6065, 0.5977, 0.6065, 0.6114, 0.611, 0.6231, 0.6195, 0.6317, 0.6312, 0.6361, 0.645, 0.6361, 0.6594, 0.6317, 0.6732, 0.6231, 0.6849, 0.6114, 0.6935, 0.8827, 0.9196, 0.8817, 0.9045, 0.9913, 0.8976, 0.9922, 0.912, 0.8786, 0.8441, 0.878, 0.829, 0.9877, 0.8252, 0.9883, 0.8397, 0.8765, 0.7383, 0.8765, 0.7232, 0.9863, 0.7238, 0.9862, 0.7383, 0.8838, 0.9347, 0.8827, 0.9196, 0.9922, 0.912, 0.9933, 0.9265, 0.8765, 0.7534, 0.8765, 0.7383, 0.9862, 0.7383, 0.9863, 0.7528, 0.885, 0.9498, 0.8838, 0.9347, 0.9933, 0.9265, 0.9944, 0.9409, 0.8766, 0.7686, 0.8765, 0.7534, 0.9863, 0.7528, 0.9864, 0.7673, 0.8863, 0.9648, 0.885, 0.9498, 0.9944, 0.9409, 0.9956, 0.9553, 0.8792, 0.8592, 0.8786, 0.8441, 0.9883, 0.8397, 0.9889, 0.8542, 0.8768, 0.7837, 0.8766, 0.7686, 0.9864, 0.7673, 0.9866, 0.7818, 0.8876, 0.9799, 0.8863, 0.9648, 0.9956, 0.9553, 0.9969, 0.9698, 0.88, 0.8743, 0.8792, 0.8592, 0.9889, 0.8542, 0.9896, 0.8686, 0.8772, 0.7988, 0.8768, 0.7837, 0.9866, 0.7818, 0.9869, 0.7963, 0.8891, 0.995, 0.8876, 0.9799, 0.9969, 0.9698, 0.9983, 0.9842, 0.8808, 0.8894, 0.88, 0.8743, 0.9896, 0.8686, 0.9904, 0.8831, 0.8775, 0.8139, 0.8772, 0.7988, 0.9869, 0.7963, 0.9873, 0.8107, 0.8766, 0.7081, 0.8769, 0.693, 0.9866, 0.6949, 0.9864, 0.7094, 0.8817, 0.9045, 0.8808, 0.8894, 0.9904, 0.8831, 0.9913, 0.8976, 0.878, 0.829, 0.8775, 0.8139, 0.9873, 0.8107, 0.9877, 0.8252, 0.7915, 0.7759, 0.8628, 0.7759, 0.8628, 0.8944, 0.7915, 0.8944, 0.8628, 0.7759, 0.7915, 0.7759, 0.7915, 0.7462, 0.8628, 0.7462, 0.8628, 0.7462, 0.7915, 0.7462, 0.7915, 0.7191, 0.8628, 0.7191, 0.8628, 0.7191, 0.7915, 0.7191, 0.7915, 0.5374, 0.8628, 0.5374, 0.8628, 0.5374, 0.7915, 0.5374, 0.7915, 0.3042, 0.8628, 0.3042])
me_001.materials.append(mat_material)
me_001.use_remesh_fix_poles = True
me_001.use_remesh_preserve_attributes = False
me_001.update()

# ---- objects
ob_x = bpy.data.objects.new('Окружность', me_001)

# ---- transforms, parenting, visibility, modifiers, constraints
ob_x.location = (-0.5735, -0.4354, 2.07)
ob_x.rotation_euler = (-0.1122, -0.5271, 0.2072)
ob_x.scale = (0.4496, 0.4496, 0.4496)

# ---- collection membership
col_collection.objects.link(ob_x)

# ---- scene / render settings (as saved in the file)
scene.frame_start = 1; scene.frame_end = 250; scene.frame_set(1)
scene.render.engine = 'BLENDER_EEVEE_NEXT'
scene.cycles.sampling_pattern = 'TABULATED_SOBOL'
scene.cycles.use_light_tree = False
scene.view_settings.view_transform = 'Filmic'
bpy.context.view_layer.update()

# ---- added for rendering (the .blend has no active camera and no usable light): camera, sun
cam_auto = bpy.data.cameras.new('AutoCamera')
cam_auto.lens = 50.0
cam_auto.sensor_width = 36.0
cam_auto.clip_end = 1000.0
ob_auto_camera = bpy.data.objects.new('AutoCamera', cam_auto)
scene.collection.objects.link(ob_auto_camera)
ob_auto_camera.location = (7.59412, -9.40422, 6.34239)
ob_auto_camera.rotation_euler = (1.09748, -7.21219e-08, 0.694738)
scene.camera = ob_auto_camera
light_auto_sun = bpy.data.lights.new('AutoSun', 'SUN')
light_auto_sun.energy = 3.0
light_auto_sun.angle = 0.0523599
ob_auto_sun = bpy.data.objects.new('AutoSun', light_auto_sun)
scene.collection.objects.link(ob_auto_sun)
ob_auto_sun.rotation_euler = (0.872665, 0.174533, 0.523599)
bpy.context.view_layer.update()
